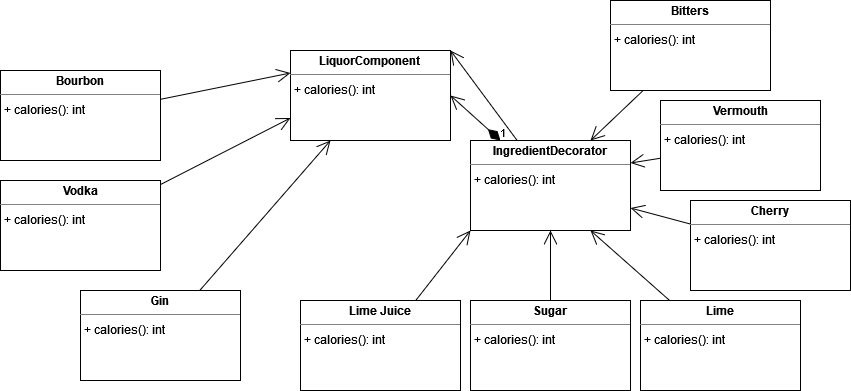

The diagram above was exported from draw.io. Its source (the exported page's mxGraphModel, read from the mxfile embedded in the PNG):
<mxGraphModel dx="2284" dy="782" grid="1" gridSize="10" guides="1" tooltips="1" connect="1" arrows="1" fold="1" page="1" pageScale="1" pageWidth="850" pageHeight="1100" math="0" shadow="0">
  <root>
    <mxCell id="0" />
    <mxCell id="1" parent="0" />
    <mxCell id="9YyWfxYmnfkpJKzCTLT8-3" value="&lt;p style=&quot;margin:0px;margin-top:4px;text-align:center;&quot;&gt;&lt;b&gt;LiquorComponent&lt;br&gt;&lt;/b&gt;&lt;/p&gt;&lt;hr size=&quot;1&quot;&gt;&lt;p style=&quot;margin:0px;margin-left:4px;&quot;&gt;+ calories(): int&lt;/p&gt;" style="verticalAlign=top;align=left;overflow=fill;fontSize=12;fontFamily=Helvetica;html=1;whiteSpace=wrap;" vertex="1" parent="1">
      <mxGeometry x="250" y="210" width="160" height="90" as="geometry" />
    </mxCell>
    <mxCell id="9YyWfxYmnfkpJKzCTLT8-4" value="&lt;p style=&quot;margin:0px;margin-top:4px;text-align:center;&quot;&gt;&lt;b&gt;IngredientDecorator&lt;/b&gt;&lt;/p&gt;&lt;hr size=&quot;1&quot;&gt;&lt;p style=&quot;margin:0px;margin-left:4px;&quot;&gt;+ calories(): int&lt;/p&gt;" style="verticalAlign=top;align=left;overflow=fill;fontSize=12;fontFamily=Helvetica;html=1;whiteSpace=wrap;" vertex="1" parent="1">
      <mxGeometry x="430" y="300" width="160" height="90" as="geometry" />
    </mxCell>
    <mxCell id="9YyWfxYmnfkpJKzCTLT8-5" value="&lt;p style=&quot;margin:0px;margin-top:4px;text-align:center;&quot;&gt;&lt;b&gt;Bourbon&lt;/b&gt;&lt;/p&gt;&lt;hr size=&quot;1&quot;&gt;&lt;p style=&quot;margin:0px;margin-left:4px;&quot;&gt;+ calories(): int&lt;/p&gt;" style="verticalAlign=top;align=left;overflow=fill;fontSize=12;fontFamily=Helvetica;html=1;whiteSpace=wrap;" vertex="1" parent="1">
      <mxGeometry x="-40" y="230" width="160" height="90" as="geometry" />
    </mxCell>
    <mxCell id="9YyWfxYmnfkpJKzCTLT8-6" value="&lt;p style=&quot;margin:0px;margin-top:4px;text-align:center;&quot;&gt;&lt;b&gt;Vodka&lt;/b&gt;&lt;/p&gt;&lt;hr size=&quot;1&quot;&gt;&lt;p style=&quot;margin:0px;margin-left:4px;&quot;&gt;+ calories(): int&lt;/p&gt;" style="verticalAlign=top;align=left;overflow=fill;fontSize=12;fontFamily=Helvetica;html=1;whiteSpace=wrap;" vertex="1" parent="1">
      <mxGeometry x="-40" y="340" width="160" height="90" as="geometry" />
    </mxCell>
    <mxCell id="9YyWfxYmnfkpJKzCTLT8-7" value="&lt;p style=&quot;margin:0px;margin-top:4px;text-align:center;&quot;&gt;&lt;b&gt;Gin&lt;/b&gt;&lt;/p&gt;&lt;hr size=&quot;1&quot;&gt;&lt;p style=&quot;margin:0px;margin-left:4px;&quot;&gt;+ calories(): int&lt;/p&gt;" style="verticalAlign=top;align=left;overflow=fill;fontSize=12;fontFamily=Helvetica;html=1;whiteSpace=wrap;" vertex="1" parent="1">
      <mxGeometry x="40" y="450" width="160" height="90" as="geometry" />
    </mxCell>
    <mxCell id="9YyWfxYmnfkpJKzCTLT8-10" value="&lt;p style=&quot;margin:0px;margin-top:4px;text-align:center;&quot;&gt;&lt;b&gt;Bitters&lt;br&gt;&lt;/b&gt;&lt;/p&gt;&lt;hr size=&quot;1&quot;&gt;&lt;p style=&quot;margin:0px;margin-left:4px;&quot;&gt;+ calories(): int&lt;/p&gt;" style="verticalAlign=top;align=left;overflow=fill;fontSize=12;fontFamily=Helvetica;html=1;whiteSpace=wrap;" vertex="1" parent="1">
      <mxGeometry x="570" y="160" width="160" height="90" as="geometry" />
    </mxCell>
    <mxCell id="9YyWfxYmnfkpJKzCTLT8-11" value="&lt;p style=&quot;margin:0px;margin-top:4px;text-align:center;&quot;&gt;&lt;b&gt;Vermouth&lt;/b&gt;&lt;/p&gt;&lt;hr size=&quot;1&quot;&gt;&lt;p style=&quot;margin:0px;margin-left:4px;&quot;&gt;+ calories(): int&lt;/p&gt;" style="verticalAlign=top;align=left;overflow=fill;fontSize=12;fontFamily=Helvetica;html=1;whiteSpace=wrap;" vertex="1" parent="1">
      <mxGeometry x="620" y="260" width="160" height="90" as="geometry" />
    </mxCell>
    <mxCell id="9YyWfxYmnfkpJKzCTLT8-12" value="&lt;p style=&quot;margin:0px;margin-top:4px;text-align:center;&quot;&gt;&lt;b&gt;Cherry&lt;/b&gt;&lt;/p&gt;&lt;hr size=&quot;1&quot;&gt;&lt;p style=&quot;margin:0px;margin-left:4px;&quot;&gt;+ calories(): int&lt;/p&gt;" style="verticalAlign=top;align=left;overflow=fill;fontSize=12;fontFamily=Helvetica;html=1;whiteSpace=wrap;" vertex="1" parent="1">
      <mxGeometry x="650" y="360" width="160" height="90" as="geometry" />
    </mxCell>
    <mxCell id="9YyWfxYmnfkpJKzCTLT8-15" value="&lt;p style=&quot;margin:0px;margin-top:4px;text-align:center;&quot;&gt;&lt;b&gt;Lime Juice&lt;br&gt;&lt;/b&gt;&lt;/p&gt;&lt;hr size=&quot;1&quot;&gt;&lt;p style=&quot;margin:0px;margin-left:4px;&quot;&gt;+ calories(): int&lt;/p&gt;" style="verticalAlign=top;align=left;overflow=fill;fontSize=12;fontFamily=Helvetica;html=1;whiteSpace=wrap;" vertex="1" parent="1">
      <mxGeometry x="260" y="460" width="160" height="90" as="geometry" />
    </mxCell>
    <mxCell id="9YyWfxYmnfkpJKzCTLT8-16" value="&lt;p style=&quot;margin:0px;margin-top:4px;text-align:center;&quot;&gt;&lt;b&gt;Sugar&lt;/b&gt;&lt;/p&gt;&lt;hr size=&quot;1&quot;&gt;&lt;p style=&quot;margin:0px;margin-left:4px;&quot;&gt;+ calories(): int&lt;/p&gt;" style="verticalAlign=top;align=left;overflow=fill;fontSize=12;fontFamily=Helvetica;html=1;whiteSpace=wrap;" vertex="1" parent="1">
      <mxGeometry x="430" y="460" width="160" height="90" as="geometry" />
    </mxCell>
    <mxCell id="9YyWfxYmnfkpJKzCTLT8-17" value="&lt;p style=&quot;margin:0px;margin-top:4px;text-align:center;&quot;&gt;&lt;b&gt;Lime&lt;/b&gt;&lt;/p&gt;&lt;hr size=&quot;1&quot;&gt;&lt;p style=&quot;margin:0px;margin-left:4px;&quot;&gt;+ calories(): int&lt;/p&gt;" style="verticalAlign=top;align=left;overflow=fill;fontSize=12;fontFamily=Helvetica;html=1;whiteSpace=wrap;" vertex="1" parent="1">
      <mxGeometry x="600" y="460" width="160" height="90" as="geometry" />
    </mxCell>
    <mxCell id="9YyWfxYmnfkpJKzCTLT8-22" value="" style="endArrow=open;endFill=1;endSize=12;html=1;rounded=0;entryX=0;entryY=0.25;entryDx=0;entryDy=0;" edge="1" parent="1" source="9YyWfxYmnfkpJKzCTLT8-5" target="9YyWfxYmnfkpJKzCTLT8-3">
      <mxGeometry width="160" relative="1" as="geometry">
        <mxPoint x="120" y="275" as="sourcePoint" />
        <mxPoint x="280" y="275" as="targetPoint" />
      </mxGeometry>
    </mxCell>
    <mxCell id="9YyWfxYmnfkpJKzCTLT8-23" value="" style="endArrow=open;endFill=1;endSize=12;html=1;rounded=0;entryX=0;entryY=0.75;entryDx=0;entryDy=0;" edge="1" parent="1" source="9YyWfxYmnfkpJKzCTLT8-6" target="9YyWfxYmnfkpJKzCTLT8-3">
      <mxGeometry width="160" relative="1" as="geometry">
        <mxPoint x="120" y="385" as="sourcePoint" />
        <mxPoint x="280" y="385" as="targetPoint" />
      </mxGeometry>
    </mxCell>
    <mxCell id="9YyWfxYmnfkpJKzCTLT8-24" value="" style="endArrow=open;endFill=1;endSize=12;html=1;rounded=0;entryX=0.25;entryY=1;entryDx=0;entryDy=0;" edge="1" parent="1" source="9YyWfxYmnfkpJKzCTLT8-7" target="9YyWfxYmnfkpJKzCTLT8-3">
      <mxGeometry width="160" relative="1" as="geometry">
        <mxPoint x="120" y="495" as="sourcePoint" />
        <mxPoint x="280" y="495" as="targetPoint" />
      </mxGeometry>
    </mxCell>
    <mxCell id="9YyWfxYmnfkpJKzCTLT8-25" value="" style="endArrow=open;endFill=1;endSize=12;html=1;rounded=0;entryX=0.75;entryY=0;entryDx=0;entryDy=0;" edge="1" parent="1" source="9YyWfxYmnfkpJKzCTLT8-10" target="9YyWfxYmnfkpJKzCTLT8-4">
      <mxGeometry width="160" relative="1" as="geometry">
        <mxPoint x="410" y="205" as="sourcePoint" />
        <mxPoint x="410" y="205" as="targetPoint" />
      </mxGeometry>
    </mxCell>
    <mxCell id="9YyWfxYmnfkpJKzCTLT8-26" value="" style="endArrow=open;endFill=1;endSize=12;html=1;rounded=0;entryX=1;entryY=0.25;entryDx=0;entryDy=0;" edge="1" parent="1" source="9YyWfxYmnfkpJKzCTLT8-11" target="9YyWfxYmnfkpJKzCTLT8-4">
      <mxGeometry width="160" relative="1" as="geometry">
        <mxPoint x="460" y="305" as="sourcePoint" />
        <mxPoint x="460" y="305" as="targetPoint" />
      </mxGeometry>
    </mxCell>
    <mxCell id="9YyWfxYmnfkpJKzCTLT8-27" value="" style="endArrow=open;endFill=1;endSize=12;html=1;rounded=0;entryX=1;entryY=0.75;entryDx=0;entryDy=0;" edge="1" parent="1" source="9YyWfxYmnfkpJKzCTLT8-12" target="9YyWfxYmnfkpJKzCTLT8-4">
      <mxGeometry width="160" relative="1" as="geometry">
        <mxPoint x="490" y="405" as="sourcePoint" />
        <mxPoint x="490" y="405" as="targetPoint" />
      </mxGeometry>
    </mxCell>
    <mxCell id="9YyWfxYmnfkpJKzCTLT8-28" value="" style="endArrow=open;endFill=1;endSize=12;html=1;rounded=0;entryX=0.75;entryY=1;entryDx=0;entryDy=0;" edge="1" parent="1" source="9YyWfxYmnfkpJKzCTLT8-17" target="9YyWfxYmnfkpJKzCTLT8-4">
      <mxGeometry width="160" relative="1" as="geometry">
        <mxPoint x="690" y="300" as="sourcePoint" />
        <mxPoint x="690" y="300" as="targetPoint" />
      </mxGeometry>
    </mxCell>
    <mxCell id="9YyWfxYmnfkpJKzCTLT8-29" value="" style="endArrow=open;endFill=1;endSize=12;html=1;rounded=0;entryX=0.5;entryY=1;entryDx=0;entryDy=0;" edge="1" parent="1" source="9YyWfxYmnfkpJKzCTLT8-16" target="9YyWfxYmnfkpJKzCTLT8-4">
      <mxGeometry width="160" relative="1" as="geometry">
        <mxPoint x="510" y="290" as="sourcePoint" />
        <mxPoint x="510" y="290" as="targetPoint" />
      </mxGeometry>
    </mxCell>
    <mxCell id="9YyWfxYmnfkpJKzCTLT8-30" value="" style="endArrow=open;endFill=1;endSize=12;html=1;rounded=0;entryX=0;entryY=1;entryDx=0;entryDy=0;" edge="1" parent="1" source="9YyWfxYmnfkpJKzCTLT8-15" target="9YyWfxYmnfkpJKzCTLT8-4">
      <mxGeometry width="160" relative="1" as="geometry">
        <mxPoint x="340" y="280" as="sourcePoint" />
        <mxPoint x="340" y="280" as="targetPoint" />
      </mxGeometry>
    </mxCell>
    <mxCell id="9YyWfxYmnfkpJKzCTLT8-33" value="1" style="endArrow=open;html=1;endSize=12;startArrow=diamondThin;startSize=14;startFill=1;align=left;verticalAlign=bottom;rounded=0;entryX=1;entryY=0.5;entryDx=0;entryDy=0;" edge="1" parent="1" source="9YyWfxYmnfkpJKzCTLT8-4" target="9YyWfxYmnfkpJKzCTLT8-3">
      <mxGeometry x="-1" y="3" relative="1" as="geometry">
        <mxPoint x="510" y="140" as="sourcePoint" />
        <mxPoint x="450" y="225" as="targetPoint" />
      </mxGeometry>
    </mxCell>
    <mxCell id="9YyWfxYmnfkpJKzCTLT8-34" value="" style="endArrow=open;endFill=1;endSize=12;html=1;rounded=0;entryX=1;entryY=0;entryDx=0;entryDy=0;" edge="1" parent="1" source="9YyWfxYmnfkpJKzCTLT8-4" target="9YyWfxYmnfkpJKzCTLT8-3">
      <mxGeometry width="160" relative="1" as="geometry">
        <mxPoint x="510" y="140" as="sourcePoint" />
        <mxPoint x="510" y="140" as="targetPoint" />
      </mxGeometry>
    </mxCell>
  </root>
</mxGraphModel>